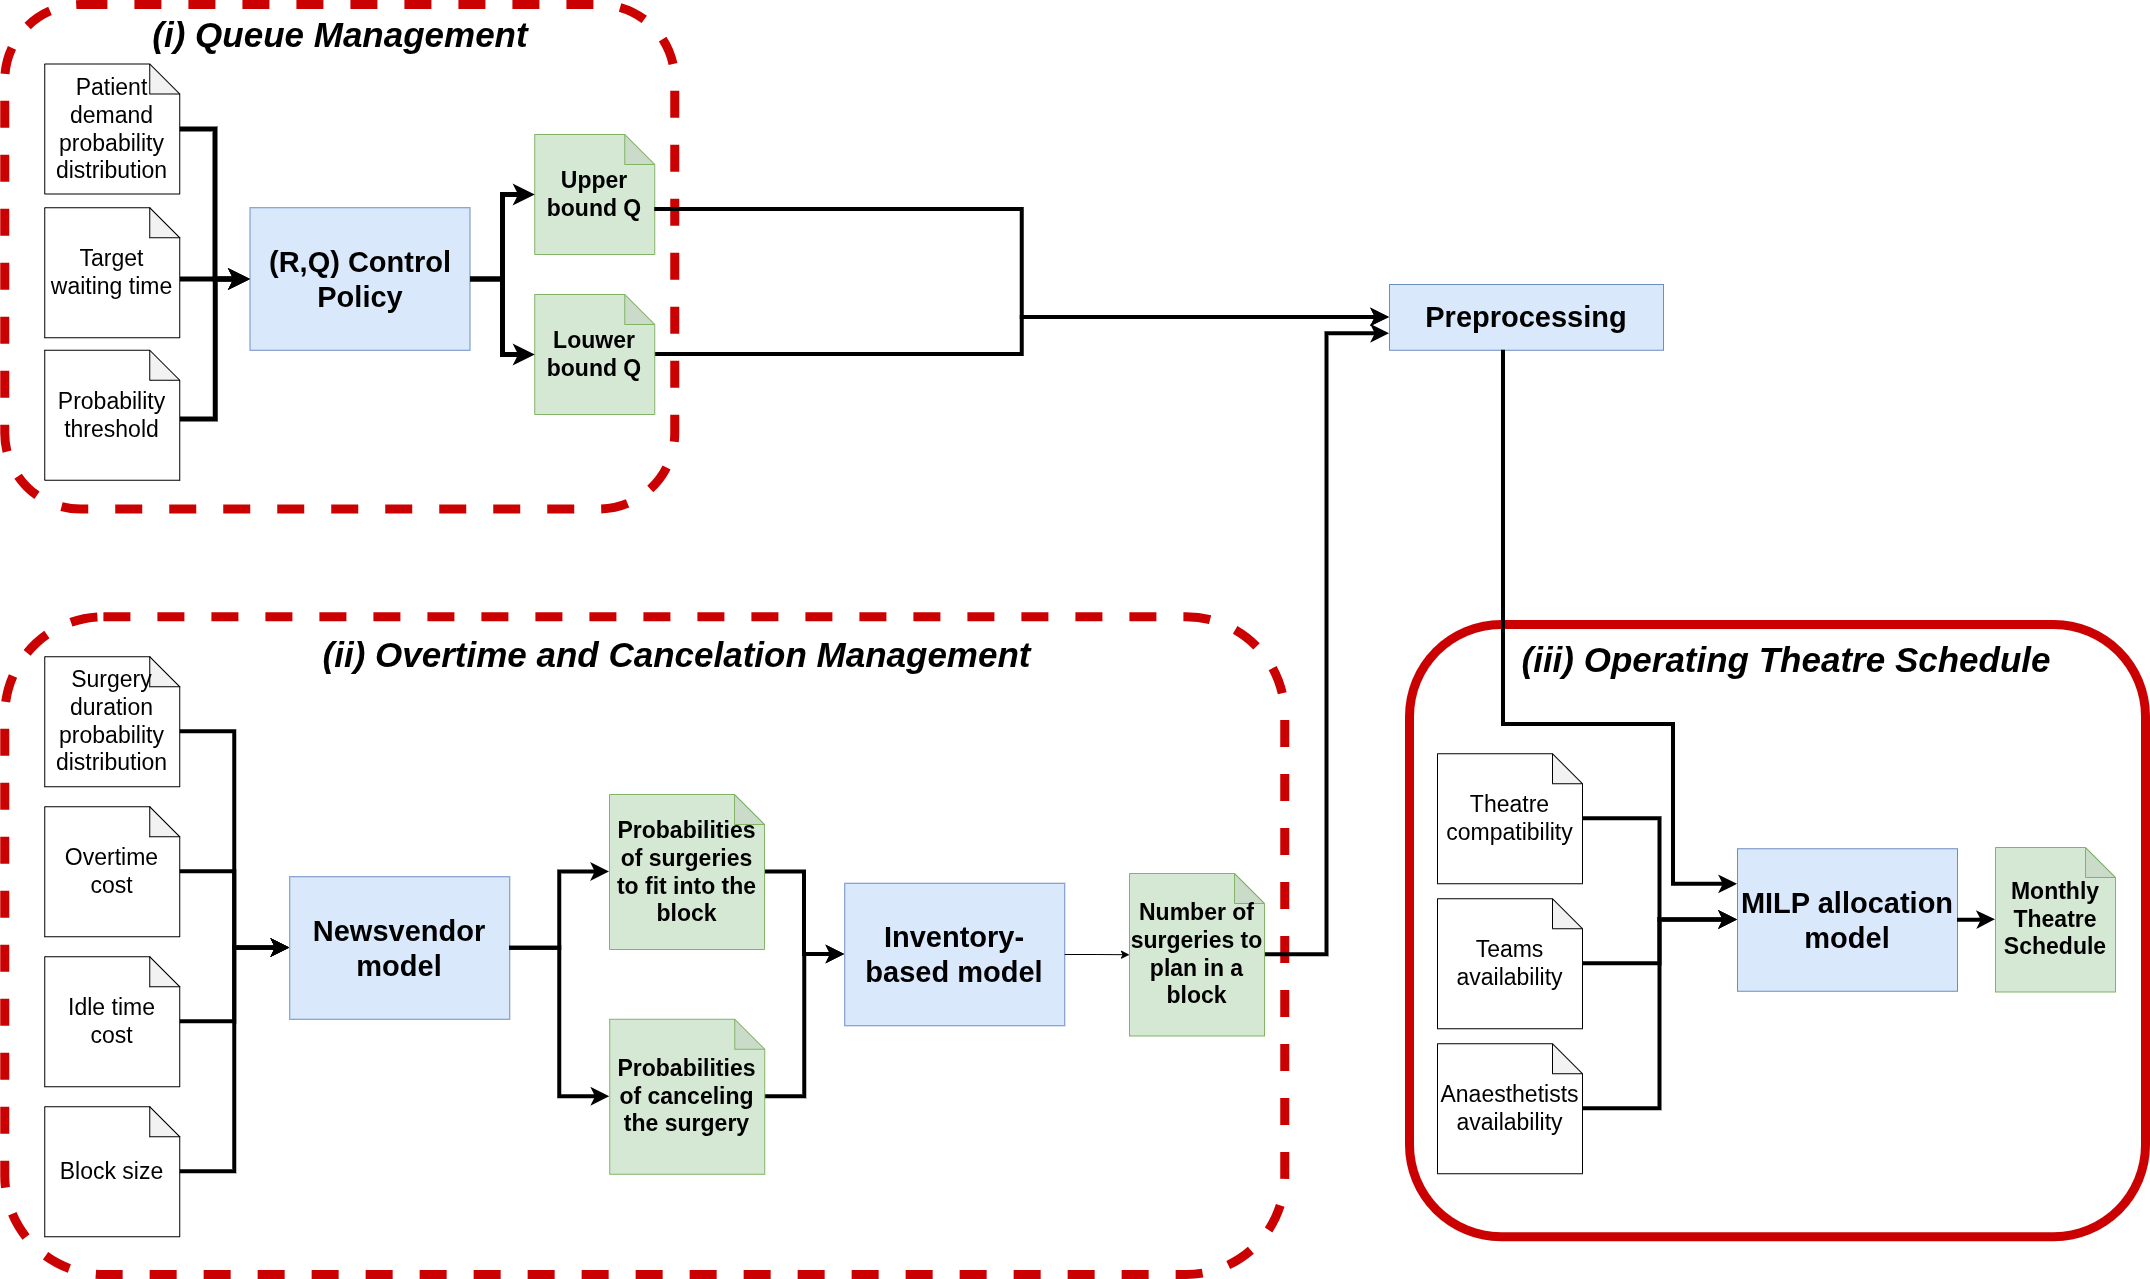

The diagram above was exported from draw.io. Its source (the exported page's mxGraphModel, read from the mxfile embedded in the PNG):
<mxGraphModel dx="3636" dy="2096" grid="1" gridSize="10" guides="1" tooltips="1" connect="1" arrows="1" fold="1" page="1" pageScale="1" pageWidth="850" pageHeight="1100" math="0" shadow="0">
  <root>
    <mxCell id="0" />
    <mxCell id="1" parent="0" />
    <mxCell id="2" parent="1" style="rounded=1;whiteSpace=wrap;html=1;strokeWidth=9;strokeColor=#CB0000;dashed=1;" value="" vertex="1">
      <mxGeometry height="657.75" width="1280" x="3481.25" y="5632.25" as="geometry" />
    </mxCell>
    <mxCell id="3" parent="1" style="rounded=1;whiteSpace=wrap;html=1;strokeWidth=9;strokeColor=#CB0000;dashed=1;" value="" vertex="1">
      <mxGeometry height="504.5" width="670" x="3481.25" y="5020" as="geometry" />
    </mxCell>
    <mxCell id="4" edge="1" parent="1" style="edgeStyle=orthogonalEdgeStyle;rounded=0;orthogonalLoop=1;jettySize=auto;html=1;entryX=0;entryY=0.5;entryDx=0;entryDy=0;strokeWidth=5;" target="6">
      <mxGeometry relative="1" as="geometry">
        <mxPoint x="3656.25" y="5434.545454545454" as="sourcePoint" />
      </mxGeometry>
    </mxCell>
    <mxCell id="5" edge="1" parent="1" style="edgeStyle=orthogonalEdgeStyle;rounded=0;orthogonalLoop=1;jettySize=auto;html=1;entryX=0;entryY=0.5;entryDx=0;entryDy=0;strokeWidth=5;" target="6">
      <mxGeometry relative="1" as="geometry">
        <mxPoint x="3656.25" y="5294.5" as="sourcePoint" />
      </mxGeometry>
    </mxCell>
    <mxCell id="6" parent="1" style="rounded=0;whiteSpace=wrap;html=1;fontSize=29;fillColor=#dae8fc;strokeColor=#6c8ebf;" value="&lt;b&gt;&lt;font&gt;(R,Q) Control Policy&lt;/font&gt;&lt;/b&gt;" vertex="1">
      <mxGeometry height="142.5" width="220" x="3726.5" y="5223.25" as="geometry" />
    </mxCell>
    <mxCell id="7" edge="1" parent="1" source="8" style="edgeStyle=orthogonalEdgeStyle;rounded=0;orthogonalLoop=1;jettySize=auto;html=1;entryX=0;entryY=0.5;entryDx=0;entryDy=0;strokeWidth=4;" target="33">
      <mxGeometry relative="1" as="geometry" />
    </mxCell>
    <mxCell id="8" parent="1" style="shape=note;whiteSpace=wrap;html=1;backgroundOutline=1;darkOpacity=0.05;fontSize=23;fillColor=#d5e8d4;fontStyle=1;strokeColor=#82b366;" value="&lt;font&gt;Louwer bound Q&lt;/font&gt;" vertex="1">
      <mxGeometry height="120" width="120" x="4011.25" y="5310" as="geometry" />
    </mxCell>
    <mxCell id="9" parent="1" style="text;html=1;align=center;verticalAlign=middle;whiteSpace=wrap;rounded=0;fontSize=35;fontStyle=3;fontColor=light-dark(#000000,#000000);" value="(i) Queue Management" vertex="1">
      <mxGeometry height="44" width="527.5" x="3552.5" y="5028.25" as="geometry" />
    </mxCell>
    <mxCell id="10" edge="1" parent="1" source="6" style="edgeStyle=orthogonalEdgeStyle;rounded=0;orthogonalLoop=1;jettySize=auto;html=1;entryX=0;entryY=0.5;entryDx=0;entryDy=0;entryPerimeter=0;strokeWidth=5;" target="8">
      <mxGeometry relative="1" as="geometry" />
    </mxCell>
    <mxCell id="11" edge="1" parent="1" source="12" style="edgeStyle=orthogonalEdgeStyle;rounded=0;orthogonalLoop=1;jettySize=auto;html=1;exitX=0;exitY=0;exitDx=100;exitDy=75;exitPerimeter=0;entryX=0;entryY=0.5;entryDx=0;entryDy=0;strokeWidth=4;" target="19">
      <mxGeometry relative="1" as="geometry" />
    </mxCell>
    <mxCell id="12" parent="1" style="shape=note;whiteSpace=wrap;html=1;backgroundOutline=1;darkOpacity=0.05;fontSize=23;" value="&lt;div&gt;Surgery duration probability distribution&lt;/div&gt;" vertex="1">
      <mxGeometry height="130" width="135" x="3521.25" y="5672.25" as="geometry" />
    </mxCell>
    <mxCell id="13" edge="1" parent="1" source="14" style="edgeStyle=orthogonalEdgeStyle;rounded=0;orthogonalLoop=1;jettySize=auto;html=1;strokeWidth=4;" target="19">
      <mxGeometry relative="1" as="geometry" />
    </mxCell>
    <mxCell id="14" parent="1" style="shape=note;whiteSpace=wrap;html=1;backgroundOutline=1;darkOpacity=0.05;fontSize=23;" value="&lt;div&gt;Idle time cost&lt;/div&gt;" vertex="1">
      <mxGeometry height="130" width="135" x="3521.25" y="5972.25" as="geometry" />
    </mxCell>
    <mxCell id="15" edge="1" parent="1" source="16" style="edgeStyle=orthogonalEdgeStyle;rounded=0;orthogonalLoop=1;jettySize=auto;html=1;entryX=0;entryY=0.5;entryDx=0;entryDy=0;strokeWidth=4;" target="19">
      <mxGeometry relative="1" as="geometry" />
    </mxCell>
    <mxCell id="16" parent="1" style="shape=note;whiteSpace=wrap;html=1;backgroundOutline=1;darkOpacity=0.05;fontSize=23;" value="&lt;div&gt;Overtime cost&lt;/div&gt;" vertex="1">
      <mxGeometry height="130" width="135" x="3521.25" y="5822.25" as="geometry" />
    </mxCell>
    <mxCell id="17" edge="1" parent="1" source="18" style="edgeStyle=orthogonalEdgeStyle;rounded=0;orthogonalLoop=1;jettySize=auto;html=1;entryX=0;entryY=0.5;entryDx=0;entryDy=0;strokeWidth=4;" target="19">
      <mxGeometry relative="1" as="geometry" />
    </mxCell>
    <mxCell id="18" parent="1" style="shape=note;whiteSpace=wrap;html=1;backgroundOutline=1;darkOpacity=0.05;fontSize=23;" value="&lt;div&gt;Block size&lt;/div&gt;" vertex="1">
      <mxGeometry height="130" width="135" x="3521.25" y="6122.25" as="geometry" />
    </mxCell>
    <mxCell id="19" parent="1" style="rounded=0;whiteSpace=wrap;html=1;fontSize=29;fillColor=#dae8fc;strokeColor=#6c8ebf;" value="&lt;b&gt;&lt;font&gt;Newsvendor model&lt;/font&gt;&lt;/b&gt;" vertex="1">
      <mxGeometry height="142.5" width="220" x="3766.25" y="5892.25" as="geometry" />
    </mxCell>
    <mxCell id="20" edge="1" parent="1" source="21" style="edgeStyle=orthogonalEdgeStyle;rounded=0;orthogonalLoop=1;jettySize=auto;html=1;entryX=0;entryY=0.5;entryDx=0;entryDy=0;strokeWidth=4;" target="26">
      <mxGeometry relative="1" as="geometry" />
    </mxCell>
    <mxCell id="21" parent="1" style="shape=note;whiteSpace=wrap;html=1;backgroundOutline=1;darkOpacity=0.05;fontSize=23;fillColor=#d5e8d4;strokeColor=#82b366;fontStyle=1" value="&lt;div&gt;Probabilities of surgeries to fit into the block&lt;/div&gt;" vertex="1">
      <mxGeometry height="155" width="155" x="4086" y="5810" as="geometry" />
    </mxCell>
    <mxCell id="22" edge="1" parent="1" source="23" style="edgeStyle=orthogonalEdgeStyle;rounded=0;orthogonalLoop=1;jettySize=auto;html=1;entryX=0;entryY=0.5;entryDx=0;entryDy=0;strokeWidth=4;" target="26">
      <mxGeometry relative="1" as="geometry" />
    </mxCell>
    <mxCell id="23" parent="1" style="shape=note;whiteSpace=wrap;html=1;backgroundOutline=1;darkOpacity=0.05;fontSize=23;fillColor=#d5e8d4;strokeColor=#82b366;fontStyle=1" value="&lt;div&gt;Probabilities of canceling the surgery&lt;/div&gt;" vertex="1">
      <mxGeometry height="155" width="155" x="4086.25" y="6034.75" as="geometry" />
    </mxCell>
    <mxCell id="24" edge="1" parent="1" source="19" style="edgeStyle=orthogonalEdgeStyle;rounded=0;orthogonalLoop=1;jettySize=auto;html=1;entryX=0;entryY=0.5;entryDx=0;entryDy=0;entryPerimeter=0;strokeWidth=4;" target="21">
      <mxGeometry relative="1" as="geometry" />
    </mxCell>
    <mxCell id="25" edge="1" parent="1" source="19" style="edgeStyle=orthogonalEdgeStyle;rounded=0;orthogonalLoop=1;jettySize=auto;html=1;entryX=0;entryY=0.5;entryDx=0;entryDy=0;entryPerimeter=0;strokeWidth=4;" target="23">
      <mxGeometry relative="1" as="geometry" />
    </mxCell>
    <mxCell id="26" parent="1" style="rounded=0;whiteSpace=wrap;html=1;fontSize=29;fillColor=#dae8fc;strokeColor=#6c8ebf;" value="&lt;span&gt;&lt;b&gt;Inventory-&lt;/b&gt;&lt;/span&gt;&lt;b style=&quot;background-color: transparent; color: light-dark(rgb(0, 0, 0), rgb(255, 255, 255));&quot;&gt;based model&lt;/b&gt;" vertex="1">
      <mxGeometry height="142.5" width="220" x="4321.25" y="5898.75" as="geometry" />
    </mxCell>
    <mxCell id="27" edge="1" parent="1" source="28" style="edgeStyle=orthogonalEdgeStyle;rounded=0;orthogonalLoop=1;jettySize=auto;html=1;entryX=0;entryY=0.75;entryDx=0;entryDy=0;strokeWidth=4;" target="33">
      <mxGeometry relative="1" as="geometry" />
    </mxCell>
    <mxCell id="28" parent="1" style="shape=note;whiteSpace=wrap;html=1;backgroundOutline=1;darkOpacity=0.05;fontSize=23;fillColor=#d5e8d4;fontStyle=1;strokeColor=#82b366;" value="Number of surgeries to plan in a block" vertex="1">
      <mxGeometry height="162.5" width="135" x="4606" y="5889" as="geometry" />
    </mxCell>
    <mxCell id="29" edge="1" parent="1" source="26" style="edgeStyle=orthogonalEdgeStyle;rounded=0;orthogonalLoop=1;jettySize=auto;html=1;entryX=0;entryY=0.5;entryDx=0;entryDy=0;entryPerimeter=0;" target="28">
      <mxGeometry relative="1" as="geometry" />
    </mxCell>
    <mxCell id="30" parent="1" style="text;html=1;align=center;verticalAlign=middle;whiteSpace=wrap;rounded=0;fontSize=35;fontStyle=3;fontColor=light-dark(#000000,#000000);" value="(ii) Overtime and Cancelation Management" vertex="1">
      <mxGeometry height="44" width="718.5" x="3794.25" y="5648" as="geometry" />
    </mxCell>
    <mxCell id="31" edge="1" parent="1" source="32" style="edgeStyle=orthogonalEdgeStyle;rounded=0;orthogonalLoop=1;jettySize=auto;html=1;entryX=0;entryY=0.5;entryDx=0;entryDy=0;strokeWidth=5;" target="6">
      <mxGeometry relative="1" as="geometry" />
    </mxCell>
    <mxCell id="32" parent="1" style="shape=note;whiteSpace=wrap;html=1;backgroundOutline=1;darkOpacity=0.05;fontSize=23;" value="&lt;div&gt;Patient demand probability distribution&lt;/div&gt;" vertex="1">
      <mxGeometry height="130" width="135" x="3521.25" y="5079.5" as="geometry" />
    </mxCell>
    <mxCell id="33" parent="1" style="rounded=0;whiteSpace=wrap;html=1;fontSize=29;fillColor=#dae8fc;strokeColor=#6c8ebf;" value="&lt;b&gt;&lt;font&gt;Preprocessing&lt;/font&gt;&lt;/b&gt;" vertex="1">
      <mxGeometry height="65.75" width="274" x="4866" y="5300" as="geometry" />
    </mxCell>
    <mxCell id="34" parent="1" style="rounded=1;whiteSpace=wrap;html=1;strokeWidth=9;strokeColor=#CB0000;" value="" vertex="1">
      <mxGeometry height="612.25" width="736" x="4886" y="5640" as="geometry" />
    </mxCell>
    <mxCell id="35" parent="1" style="text;html=1;align=center;verticalAlign=middle;whiteSpace=wrap;rounded=0;fontSize=35;fontStyle=3;fontColor=light-dark(#000000,#000000);" value="(iii) Operating Theatre Schedule" vertex="1">
      <mxGeometry height="44" width="545.75" x="4990.25" y="5653" as="geometry" />
    </mxCell>
    <mxCell id="36" edge="1" parent="1" source="37" style="edgeStyle=orthogonalEdgeStyle;rounded=0;orthogonalLoop=1;jettySize=auto;html=1;entryX=0;entryY=0.5;entryDx=0;entryDy=0;strokeWidth=4;" target="42">
      <mxGeometry relative="1" as="geometry" />
    </mxCell>
    <mxCell id="37" parent="1" style="shape=note;whiteSpace=wrap;html=1;backgroundOutline=1;darkOpacity=0.05;fontSize=23;" value="&lt;span&gt;Theatre compatibility&lt;/span&gt;" vertex="1">
      <mxGeometry height="130" width="145" x="4914" y="5769.25" as="geometry" />
    </mxCell>
    <mxCell id="38" edge="1" parent="1" source="39" style="edgeStyle=orthogonalEdgeStyle;rounded=0;orthogonalLoop=1;jettySize=auto;html=1;entryX=0;entryY=0.5;entryDx=0;entryDy=0;strokeWidth=4;" target="42">
      <mxGeometry relative="1" as="geometry" />
    </mxCell>
    <mxCell id="39" parent="1" style="shape=note;whiteSpace=wrap;html=1;backgroundOutline=1;darkOpacity=0.05;fontSize=23;" value="&lt;span&gt;Teams availability&lt;/span&gt;" vertex="1">
      <mxGeometry height="130" width="145" x="4914" y="5914.25" as="geometry" />
    </mxCell>
    <mxCell id="40" edge="1" parent="1" source="41" style="edgeStyle=orthogonalEdgeStyle;rounded=0;orthogonalLoop=1;jettySize=auto;html=1;entryX=0;entryY=0.5;entryDx=0;entryDy=0;strokeWidth=4;" target="42">
      <mxGeometry relative="1" as="geometry" />
    </mxCell>
    <mxCell id="41" parent="1" style="shape=note;whiteSpace=wrap;html=1;backgroundOutline=1;darkOpacity=0.05;fontSize=23;" value="&lt;span&gt;Anaesthetists availability&lt;/span&gt;" vertex="1">
      <mxGeometry height="130" width="145" x="4914" y="6059.25" as="geometry" />
    </mxCell>
    <mxCell id="42" parent="1" style="rounded=0;whiteSpace=wrap;html=1;fontSize=29;fillColor=#dae8fc;strokeColor=#6c8ebf;" value="&lt;b&gt;&lt;font&gt;MILP allocation model&lt;/font&gt;&lt;/b&gt;" vertex="1">
      <mxGeometry height="142.5" width="220" x="5214" y="5864.25" as="geometry" />
    </mxCell>
    <mxCell id="43" parent="1" style="shape=note;whiteSpace=wrap;html=1;backgroundOutline=1;darkOpacity=0.05;fontSize=23;fillColor=#d5e8d4;fontStyle=1;strokeColor=#82b366;" value="&lt;span&gt;Monthly Theatre Schedule&lt;/span&gt;" vertex="1">
      <mxGeometry height="144.5" width="120" x="5472" y="5863" as="geometry" />
    </mxCell>
    <mxCell id="44" edge="1" parent="1" source="42" style="edgeStyle=orthogonalEdgeStyle;rounded=0;orthogonalLoop=1;jettySize=auto;html=1;entryX=0;entryY=0.5;entryDx=0;entryDy=0;entryPerimeter=0;strokeWidth=4;" target="43">
      <mxGeometry relative="1" as="geometry" />
    </mxCell>
    <mxCell id="45" edge="1" parent="1" source="33" style="edgeStyle=orthogonalEdgeStyle;rounded=0;orthogonalLoop=1;jettySize=auto;html=1;entryX=0;entryY=0.25;entryDx=0;entryDy=0;strokeWidth=4;" target="42">
      <mxGeometry relative="1" as="geometry">
        <Array as="points">
          <mxPoint x="4980" y="5740" />
          <mxPoint x="5150" y="5740" />
          <mxPoint x="5150" y="5900" />
        </Array>
      </mxGeometry>
    </mxCell>
    <mxCell id="46" parent="1" style="shape=note;whiteSpace=wrap;html=1;backgroundOutline=1;darkOpacity=0.05;fontSize=23;fillColor=#d5e8d4;fontStyle=1;strokeColor=#82b366;" value="Upper bound Q" vertex="1">
      <mxGeometry height="120" width="120" x="4011.25" y="5150" as="geometry" />
    </mxCell>
    <mxCell id="47" edge="1" parent="1" source="6" style="edgeStyle=orthogonalEdgeStyle;rounded=0;orthogonalLoop=1;jettySize=auto;html=1;entryX=0;entryY=0.5;entryDx=0;entryDy=0;entryPerimeter=0;strokeWidth=5;" target="46">
      <mxGeometry relative="1" as="geometry" />
    </mxCell>
    <mxCell id="48" edge="1" parent="1" source="46" style="edgeStyle=orthogonalEdgeStyle;rounded=0;orthogonalLoop=1;jettySize=auto;html=1;entryX=0;entryY=0.5;entryDx=0;entryDy=0;strokeWidth=4;exitX=0;exitY=0;exitDx=120;exitDy=75;exitPerimeter=0;" target="33">
      <mxGeometry relative="1" as="geometry">
        <mxPoint x="4150.92" y="5238.62" as="sourcePoint" />
        <mxPoint x="4885.92" y="5163.62" as="targetPoint" />
      </mxGeometry>
    </mxCell>
    <mxCell id="49" parent="1" style="shape=note;whiteSpace=wrap;html=1;backgroundOutline=1;darkOpacity=0.05;fontSize=23;" value="&lt;div&gt;Target waiting time&lt;/div&gt;" vertex="1">
      <mxGeometry height="130" width="135" x="3521.25" y="5223.25" as="geometry" />
    </mxCell>
    <mxCell id="50" parent="1" style="shape=note;whiteSpace=wrap;html=1;backgroundOutline=1;darkOpacity=0.05;fontSize=23;" value="&lt;div&gt;Probability threshold&lt;/div&gt;" vertex="1">
      <mxGeometry height="130" width="135" x="3521.25" y="5365.75" as="geometry" />
    </mxCell>
  </root>
</mxGraphModel>